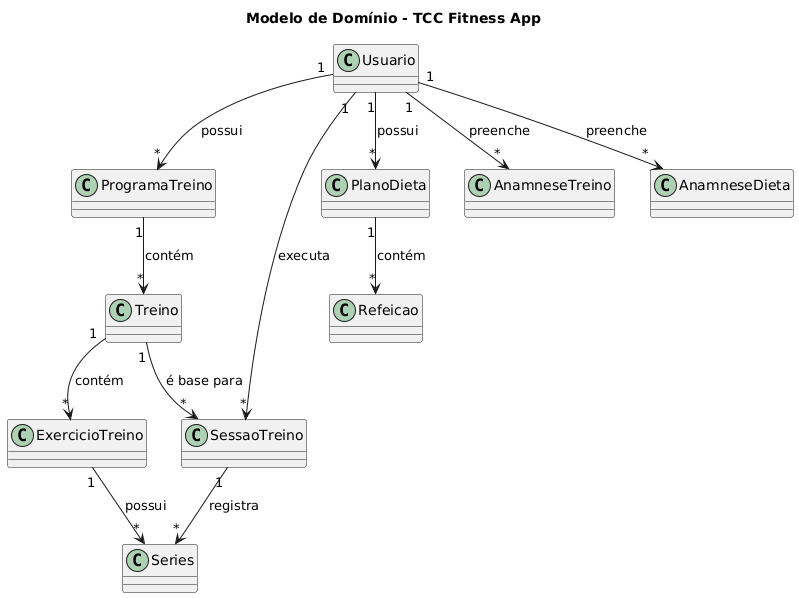

The diagram above was rendered by PlantUML. Its source (embedded in the PNG):
@startuml
title Modelo de Domínio - TCC Fitness App

class Usuario
class ProgramaTreino
class Treino
class ExercicioTreino
class SessaoTreino
class Series
class PlanoDieta
class Refeicao
class AnamneseTreino
class AnamneseDieta

' Relacionamentos principais
Usuario "1" --> "*" ProgramaTreino : possui
Usuario "1" --> "*" PlanoDieta : possui
Usuario "1" --> "*" SessaoTreino : executa
Usuario "1" --> "*" AnamneseTreino : preenche
Usuario "1" --> "*" AnamneseDieta : preenche

' Estrutura do Programa de Treino
ProgramaTreino "1" --> "*" Treino : contém
Treino "1" --> "*" ExercicioTreino : contém

' Estrutura do Plano de Dieta
PlanoDieta "1" --> "*" Refeicao : contém

' Execução de Treino
Treino "1" --> "*" SessaoTreino : é base para
SessaoTreino "1" --> "*" Series : registra
ExercicioTreino "1" --> "*" Series : possui
@enduml